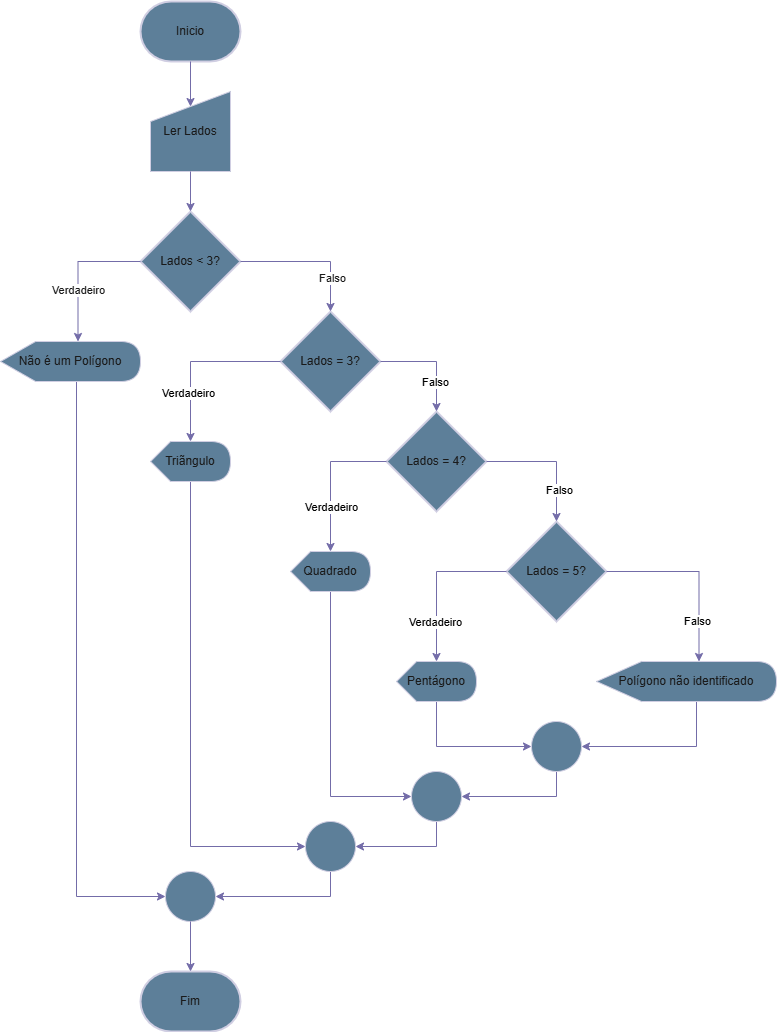

The diagram above was exported from draw.io. Its source (the exported page's mxGraphModel, read from the mxfile embedded in the PNG):
<mxGraphModel dx="1044" dy="562" grid="1" gridSize="10" guides="1" tooltips="1" connect="1" arrows="1" fold="1" page="1" pageScale="1" pageWidth="827" pageHeight="1169" math="0" shadow="0">
  <root>
    <mxCell id="WIyWlLk6GJQsqaUBKTNV-0" />
    <mxCell id="WIyWlLk6GJQsqaUBKTNV-1" parent="WIyWlLk6GJQsqaUBKTNV-0" />
    <mxCell id="s27y0Qbe6VeHKd7NoQgB-0" value="Fim" style="strokeWidth=2;html=1;shape=mxgraph.flowchart.terminator;whiteSpace=wrap;labelBackgroundColor=none;fillColor=#5D7F99;strokeColor=#D0CEE2;fontColor=#1A1A1A;" parent="WIyWlLk6GJQsqaUBKTNV-1" vertex="1">
      <mxGeometry x="364" y="1010" width="100" height="60" as="geometry" />
    </mxCell>
    <mxCell id="s27y0Qbe6VeHKd7NoQgB-1" value="Inicio" style="strokeWidth=2;html=1;shape=mxgraph.flowchart.terminator;whiteSpace=wrap;labelBackgroundColor=none;fillColor=#5D7F99;strokeColor=#D0CEE2;fontColor=#1A1A1A;" parent="WIyWlLk6GJQsqaUBKTNV-1" vertex="1">
      <mxGeometry x="364" y="40" width="100" height="60" as="geometry" />
    </mxCell>
    <mxCell id="s27y0Qbe6VeHKd7NoQgB-2" value="Ler Lados" style="shape=manualInput;whiteSpace=wrap;html=1;labelBackgroundColor=none;fillColor=#5D7F99;strokeColor=#D0CEE2;fontColor=#1A1A1A;" parent="WIyWlLk6GJQsqaUBKTNV-1" vertex="1">
      <mxGeometry x="374" y="130" width="80" height="80" as="geometry" />
    </mxCell>
    <mxCell id="s27y0Qbe6VeHKd7NoQgB-3" value="Lados &amp;lt; 3?" style="strokeWidth=2;html=1;shape=mxgraph.flowchart.decision;whiteSpace=wrap;labelBackgroundColor=none;fillColor=#5D7F99;strokeColor=#D0CEE2;fontColor=#1A1A1A;" parent="WIyWlLk6GJQsqaUBKTNV-1" vertex="1">
      <mxGeometry x="364" y="250" width="100" height="100" as="geometry" />
    </mxCell>
    <mxCell id="s27y0Qbe6VeHKd7NoQgB-4" value="Lados = 3?" style="strokeWidth=2;html=1;shape=mxgraph.flowchart.decision;whiteSpace=wrap;labelBackgroundColor=none;fillColor=#5D7F99;strokeColor=#D0CEE2;fontColor=#1A1A1A;" parent="WIyWlLk6GJQsqaUBKTNV-1" vertex="1">
      <mxGeometry x="504" y="350" width="100" height="100" as="geometry" />
    </mxCell>
    <mxCell id="s27y0Qbe6VeHKd7NoQgB-5" value="Lados = 4?" style="strokeWidth=2;html=1;shape=mxgraph.flowchart.decision;whiteSpace=wrap;labelBackgroundColor=none;fillColor=#5D7F99;strokeColor=#D0CEE2;fontColor=#1A1A1A;" parent="WIyWlLk6GJQsqaUBKTNV-1" vertex="1">
      <mxGeometry x="610" y="450" width="100" height="100" as="geometry" />
    </mxCell>
    <mxCell id="s27y0Qbe6VeHKd7NoQgB-7" value="Lados = 5?" style="strokeWidth=2;html=1;shape=mxgraph.flowchart.decision;whiteSpace=wrap;labelBackgroundColor=none;fillColor=#5D7F99;strokeColor=#D0CEE2;fontColor=#1A1A1A;" parent="WIyWlLk6GJQsqaUBKTNV-1" vertex="1">
      <mxGeometry x="730" y="560" width="100" height="100" as="geometry" />
    </mxCell>
    <mxCell id="s27y0Qbe6VeHKd7NoQgB-32" style="edgeStyle=orthogonalEdgeStyle;rounded=0;orthogonalLoop=1;jettySize=auto;html=1;entryX=0;entryY=0.5;entryDx=0;entryDy=0;labelBackgroundColor=none;strokeColor=#736CA8;fontColor=default;" parent="WIyWlLk6GJQsqaUBKTNV-1" source="s27y0Qbe6VeHKd7NoQgB-9" target="s27y0Qbe6VeHKd7NoQgB-30" edge="1">
      <mxGeometry relative="1" as="geometry">
        <Array as="points">
          <mxPoint x="300" y="935" />
        </Array>
      </mxGeometry>
    </mxCell>
    <mxCell id="s27y0Qbe6VeHKd7NoQgB-9" value="Não é um Polígono" style="shape=display;whiteSpace=wrap;html=1;labelBackgroundColor=none;fillColor=#5D7F99;strokeColor=#D0CEE2;fontColor=#1A1A1A;" parent="WIyWlLk6GJQsqaUBKTNV-1" vertex="1">
      <mxGeometry x="224" y="380" width="140" height="40" as="geometry" />
    </mxCell>
    <mxCell id="s27y0Qbe6VeHKd7NoQgB-29" style="edgeStyle=orthogonalEdgeStyle;rounded=0;orthogonalLoop=1;jettySize=auto;html=1;entryX=0;entryY=0.5;entryDx=0;entryDy=0;labelBackgroundColor=none;strokeColor=#736CA8;fontColor=default;" parent="WIyWlLk6GJQsqaUBKTNV-1" source="s27y0Qbe6VeHKd7NoQgB-10" target="s27y0Qbe6VeHKd7NoQgB-27" edge="1">
      <mxGeometry relative="1" as="geometry">
        <Array as="points">
          <mxPoint x="414" y="885" />
        </Array>
      </mxGeometry>
    </mxCell>
    <mxCell id="s27y0Qbe6VeHKd7NoQgB-10" value="Triãngulo" style="shape=display;whiteSpace=wrap;html=1;labelBackgroundColor=none;fillColor=#5D7F99;strokeColor=#D0CEE2;fontColor=#1A1A1A;" parent="WIyWlLk6GJQsqaUBKTNV-1" vertex="1">
      <mxGeometry x="374" y="480" width="80" height="40" as="geometry" />
    </mxCell>
    <mxCell id="s27y0Qbe6VeHKd7NoQgB-22" style="edgeStyle=orthogonalEdgeStyle;rounded=0;orthogonalLoop=1;jettySize=auto;html=1;entryX=0;entryY=0.5;entryDx=0;entryDy=0;labelBackgroundColor=none;strokeColor=#736CA8;fontColor=default;" parent="WIyWlLk6GJQsqaUBKTNV-1" source="s27y0Qbe6VeHKd7NoQgB-11" target="s27y0Qbe6VeHKd7NoQgB-20" edge="1">
      <mxGeometry relative="1" as="geometry">
        <Array as="points">
          <mxPoint x="554" y="835" />
        </Array>
      </mxGeometry>
    </mxCell>
    <mxCell id="s27y0Qbe6VeHKd7NoQgB-11" value="Quadrado" style="shape=display;whiteSpace=wrap;html=1;labelBackgroundColor=none;fillColor=#5D7F99;strokeColor=#D0CEE2;fontColor=#1A1A1A;" parent="WIyWlLk6GJQsqaUBKTNV-1" vertex="1">
      <mxGeometry x="514" y="590" width="80" height="40" as="geometry" />
    </mxCell>
    <mxCell id="s27y0Qbe6VeHKd7NoQgB-17" style="edgeStyle=orthogonalEdgeStyle;rounded=0;orthogonalLoop=1;jettySize=auto;html=1;entryX=0;entryY=0.5;entryDx=0;entryDy=0;labelBackgroundColor=none;strokeColor=#736CA8;fontColor=default;" parent="WIyWlLk6GJQsqaUBKTNV-1" source="s27y0Qbe6VeHKd7NoQgB-12" target="s27y0Qbe6VeHKd7NoQgB-16" edge="1">
      <mxGeometry relative="1" as="geometry">
        <Array as="points">
          <mxPoint x="660" y="785" />
        </Array>
      </mxGeometry>
    </mxCell>
    <mxCell id="s27y0Qbe6VeHKd7NoQgB-12" value="Pentágono" style="shape=display;whiteSpace=wrap;html=1;labelBackgroundColor=none;fillColor=#5D7F99;strokeColor=#D0CEE2;fontColor=#1A1A1A;" parent="WIyWlLk6GJQsqaUBKTNV-1" vertex="1">
      <mxGeometry x="620" y="700" width="80" height="40" as="geometry" />
    </mxCell>
    <mxCell id="s27y0Qbe6VeHKd7NoQgB-19" style="edgeStyle=orthogonalEdgeStyle;rounded=0;orthogonalLoop=1;jettySize=auto;html=1;entryX=1;entryY=0.5;entryDx=0;entryDy=0;labelBackgroundColor=none;strokeColor=#736CA8;fontColor=default;" parent="WIyWlLk6GJQsqaUBKTNV-1" source="s27y0Qbe6VeHKd7NoQgB-13" target="s27y0Qbe6VeHKd7NoQgB-16" edge="1">
      <mxGeometry relative="1" as="geometry">
        <Array as="points">
          <mxPoint x="920" y="785" />
        </Array>
      </mxGeometry>
    </mxCell>
    <mxCell id="s27y0Qbe6VeHKd7NoQgB-13" value="Polígono não identificado" style="shape=display;whiteSpace=wrap;html=1;labelBackgroundColor=none;fillColor=#5D7F99;strokeColor=#D0CEE2;fontColor=#1A1A1A;" parent="WIyWlLk6GJQsqaUBKTNV-1" vertex="1">
      <mxGeometry x="820" y="700" width="180" height="40" as="geometry" />
    </mxCell>
    <mxCell id="s27y0Qbe6VeHKd7NoQgB-14" style="edgeStyle=orthogonalEdgeStyle;rounded=0;orthogonalLoop=1;jettySize=auto;html=1;entryX=0;entryY=0;entryDx=40;entryDy=0;entryPerimeter=0;labelBackgroundColor=none;strokeColor=#736CA8;fontColor=default;" parent="WIyWlLk6GJQsqaUBKTNV-1" source="s27y0Qbe6VeHKd7NoQgB-7" target="s27y0Qbe6VeHKd7NoQgB-12" edge="1">
      <mxGeometry relative="1" as="geometry" />
    </mxCell>
    <mxCell id="ohhrizCEFpMA5ENWaAE4-4" value="Verdadeiro" style="edgeLabel;html=1;align=center;verticalAlign=middle;resizable=0;points=[];" parent="s27y0Qbe6VeHKd7NoQgB-14" vertex="1" connectable="0">
      <mxGeometry x="0.5025" y="-2" relative="1" as="geometry">
        <mxPoint as="offset" />
      </mxGeometry>
    </mxCell>
    <mxCell id="s27y0Qbe6VeHKd7NoQgB-15" style="edgeStyle=orthogonalEdgeStyle;rounded=0;orthogonalLoop=1;jettySize=auto;html=1;entryX=0;entryY=0;entryDx=102.5;entryDy=0;entryPerimeter=0;labelBackgroundColor=none;strokeColor=#736CA8;fontColor=default;" parent="WIyWlLk6GJQsqaUBKTNV-1" source="s27y0Qbe6VeHKd7NoQgB-7" target="s27y0Qbe6VeHKd7NoQgB-13" edge="1">
      <mxGeometry relative="1" as="geometry">
        <Array as="points">
          <mxPoint x="923" y="610" />
        </Array>
      </mxGeometry>
    </mxCell>
    <mxCell id="ohhrizCEFpMA5ENWaAE4-5" value="Falso" style="edgeLabel;html=1;align=center;verticalAlign=middle;resizable=0;points=[];" parent="s27y0Qbe6VeHKd7NoQgB-15" vertex="1" connectable="0">
      <mxGeometry x="0.5529" y="-2" relative="1" as="geometry">
        <mxPoint as="offset" />
      </mxGeometry>
    </mxCell>
    <mxCell id="s27y0Qbe6VeHKd7NoQgB-21" style="edgeStyle=orthogonalEdgeStyle;rounded=0;orthogonalLoop=1;jettySize=auto;html=1;entryX=1;entryY=0.5;entryDx=0;entryDy=0;labelBackgroundColor=none;strokeColor=#736CA8;fontColor=default;" parent="WIyWlLk6GJQsqaUBKTNV-1" source="s27y0Qbe6VeHKd7NoQgB-16" target="s27y0Qbe6VeHKd7NoQgB-20" edge="1">
      <mxGeometry relative="1" as="geometry">
        <Array as="points">
          <mxPoint x="780" y="835" />
        </Array>
      </mxGeometry>
    </mxCell>
    <mxCell id="s27y0Qbe6VeHKd7NoQgB-16" value="" style="ellipse;whiteSpace=wrap;html=1;aspect=fixed;labelBackgroundColor=none;fillColor=#5D7F99;strokeColor=#D0CEE2;fontColor=#1A1A1A;" parent="WIyWlLk6GJQsqaUBKTNV-1" vertex="1">
      <mxGeometry x="755" y="760" width="50" height="50" as="geometry" />
    </mxCell>
    <mxCell id="s27y0Qbe6VeHKd7NoQgB-28" style="edgeStyle=orthogonalEdgeStyle;rounded=0;orthogonalLoop=1;jettySize=auto;html=1;labelBackgroundColor=none;strokeColor=#736CA8;fontColor=default;" parent="WIyWlLk6GJQsqaUBKTNV-1" source="s27y0Qbe6VeHKd7NoQgB-20" target="s27y0Qbe6VeHKd7NoQgB-27" edge="1">
      <mxGeometry relative="1" as="geometry">
        <Array as="points">
          <mxPoint x="660" y="885" />
        </Array>
      </mxGeometry>
    </mxCell>
    <mxCell id="s27y0Qbe6VeHKd7NoQgB-20" value="" style="ellipse;whiteSpace=wrap;html=1;aspect=fixed;labelBackgroundColor=none;fillColor=#5D7F99;strokeColor=#D0CEE2;fontColor=#1A1A1A;" parent="WIyWlLk6GJQsqaUBKTNV-1" vertex="1">
      <mxGeometry x="635" y="810" width="50" height="50" as="geometry" />
    </mxCell>
    <mxCell id="s27y0Qbe6VeHKd7NoQgB-23" style="edgeStyle=orthogonalEdgeStyle;rounded=0;orthogonalLoop=1;jettySize=auto;html=1;entryX=0;entryY=0;entryDx=40;entryDy=0;entryPerimeter=0;labelBackgroundColor=none;strokeColor=#736CA8;fontColor=default;" parent="WIyWlLk6GJQsqaUBKTNV-1" source="s27y0Qbe6VeHKd7NoQgB-5" target="s27y0Qbe6VeHKd7NoQgB-11" edge="1">
      <mxGeometry relative="1" as="geometry" />
    </mxCell>
    <mxCell id="ohhrizCEFpMA5ENWaAE4-2" value="Verdadeiro" style="edgeLabel;html=1;align=center;verticalAlign=middle;resizable=0;points=[];" parent="s27y0Qbe6VeHKd7NoQgB-23" vertex="1" connectable="0">
      <mxGeometry x="0.3863" relative="1" as="geometry">
        <mxPoint as="offset" />
      </mxGeometry>
    </mxCell>
    <mxCell id="s27y0Qbe6VeHKd7NoQgB-24" style="edgeStyle=orthogonalEdgeStyle;rounded=0;orthogonalLoop=1;jettySize=auto;html=1;entryX=0.5;entryY=0;entryDx=0;entryDy=0;entryPerimeter=0;labelBackgroundColor=none;strokeColor=#736CA8;fontColor=default;" parent="WIyWlLk6GJQsqaUBKTNV-1" source="s27y0Qbe6VeHKd7NoQgB-5" target="s27y0Qbe6VeHKd7NoQgB-7" edge="1">
      <mxGeometry relative="1" as="geometry" />
    </mxCell>
    <mxCell id="ohhrizCEFpMA5ENWaAE4-3" value="Falso" style="edgeLabel;html=1;align=center;verticalAlign=middle;resizable=0;points=[];" parent="s27y0Qbe6VeHKd7NoQgB-24" vertex="1" connectable="0">
      <mxGeometry x="0.5108" y="2" relative="1" as="geometry">
        <mxPoint as="offset" />
      </mxGeometry>
    </mxCell>
    <mxCell id="s27y0Qbe6VeHKd7NoQgB-25" style="edgeStyle=orthogonalEdgeStyle;rounded=0;orthogonalLoop=1;jettySize=auto;html=1;entryX=0.5;entryY=0;entryDx=0;entryDy=0;entryPerimeter=0;labelBackgroundColor=none;strokeColor=#736CA8;fontColor=default;" parent="WIyWlLk6GJQsqaUBKTNV-1" source="s27y0Qbe6VeHKd7NoQgB-4" target="s27y0Qbe6VeHKd7NoQgB-5" edge="1">
      <mxGeometry relative="1" as="geometry" />
    </mxCell>
    <mxCell id="ohhrizCEFpMA5ENWaAE4-1" value="Falso" style="edgeLabel;html=1;align=center;verticalAlign=middle;resizable=0;points=[];" parent="s27y0Qbe6VeHKd7NoQgB-25" vertex="1" connectable="0">
      <mxGeometry x="0.4377" y="-2" relative="1" as="geometry">
        <mxPoint as="offset" />
      </mxGeometry>
    </mxCell>
    <mxCell id="s27y0Qbe6VeHKd7NoQgB-26" style="edgeStyle=orthogonalEdgeStyle;rounded=0;orthogonalLoop=1;jettySize=auto;html=1;entryX=0;entryY=0;entryDx=40;entryDy=0;entryPerimeter=0;labelBackgroundColor=none;strokeColor=#736CA8;fontColor=default;" parent="WIyWlLk6GJQsqaUBKTNV-1" source="s27y0Qbe6VeHKd7NoQgB-4" target="s27y0Qbe6VeHKd7NoQgB-10" edge="1">
      <mxGeometry relative="1" as="geometry" />
    </mxCell>
    <mxCell id="ohhrizCEFpMA5ENWaAE4-0" value="Verdadeiro" style="edgeLabel;html=1;align=center;verticalAlign=middle;resizable=0;points=[];" parent="s27y0Qbe6VeHKd7NoQgB-26" vertex="1" connectable="0">
      <mxGeometry x="0.4259" y="-3" relative="1" as="geometry">
        <mxPoint as="offset" />
      </mxGeometry>
    </mxCell>
    <mxCell id="s27y0Qbe6VeHKd7NoQgB-31" style="edgeStyle=orthogonalEdgeStyle;rounded=0;orthogonalLoop=1;jettySize=auto;html=1;entryX=1;entryY=0.5;entryDx=0;entryDy=0;labelBackgroundColor=none;strokeColor=#736CA8;fontColor=default;" parent="WIyWlLk6GJQsqaUBKTNV-1" source="s27y0Qbe6VeHKd7NoQgB-27" target="s27y0Qbe6VeHKd7NoQgB-30" edge="1">
      <mxGeometry relative="1" as="geometry">
        <Array as="points">
          <mxPoint x="554" y="935" />
        </Array>
      </mxGeometry>
    </mxCell>
    <mxCell id="s27y0Qbe6VeHKd7NoQgB-27" value="" style="ellipse;whiteSpace=wrap;html=1;aspect=fixed;labelBackgroundColor=none;fillColor=#5D7F99;strokeColor=#D0CEE2;fontColor=#1A1A1A;" parent="WIyWlLk6GJQsqaUBKTNV-1" vertex="1">
      <mxGeometry x="529" y="860" width="50" height="50" as="geometry" />
    </mxCell>
    <mxCell id="s27y0Qbe6VeHKd7NoQgB-30" value="" style="ellipse;whiteSpace=wrap;html=1;aspect=fixed;labelBackgroundColor=none;fillColor=#5D7F99;strokeColor=#D0CEE2;fontColor=#1A1A1A;" parent="WIyWlLk6GJQsqaUBKTNV-1" vertex="1">
      <mxGeometry x="389" y="910" width="50" height="50" as="geometry" />
    </mxCell>
    <mxCell id="s27y0Qbe6VeHKd7NoQgB-33" style="edgeStyle=orthogonalEdgeStyle;rounded=0;orthogonalLoop=1;jettySize=auto;html=1;entryX=0;entryY=0;entryDx=77.5;entryDy=0;entryPerimeter=0;labelBackgroundColor=none;strokeColor=#736CA8;fontColor=default;" parent="WIyWlLk6GJQsqaUBKTNV-1" source="s27y0Qbe6VeHKd7NoQgB-3" target="s27y0Qbe6VeHKd7NoQgB-9" edge="1">
      <mxGeometry relative="1" as="geometry">
        <Array as="points">
          <mxPoint x="302" y="300" />
        </Array>
      </mxGeometry>
    </mxCell>
    <mxCell id="3zU2o6fOnwLKCxEMuWhl-1" value="Verdadeiro" style="edgeLabel;html=1;align=center;verticalAlign=middle;resizable=0;points=[];strokeColor=#D0CEE2;fontColor=#1A1A1A;fillColor=#5D7F99;" parent="s27y0Qbe6VeHKd7NoQgB-33" vertex="1" connectable="0">
      <mxGeometry x="0.273" relative="1" as="geometry">
        <mxPoint as="offset" />
      </mxGeometry>
    </mxCell>
    <mxCell id="s27y0Qbe6VeHKd7NoQgB-34" style="edgeStyle=orthogonalEdgeStyle;rounded=0;orthogonalLoop=1;jettySize=auto;html=1;entryX=0.5;entryY=0;entryDx=0;entryDy=0;entryPerimeter=0;labelBackgroundColor=none;strokeColor=#736CA8;fontColor=default;" parent="WIyWlLk6GJQsqaUBKTNV-1" source="s27y0Qbe6VeHKd7NoQgB-3" target="s27y0Qbe6VeHKd7NoQgB-4" edge="1">
      <mxGeometry relative="1" as="geometry" />
    </mxCell>
    <mxCell id="3zU2o6fOnwLKCxEMuWhl-2" value="Falso" style="edgeLabel;html=1;align=center;verticalAlign=middle;resizable=0;points=[];strokeColor=#D0CEE2;fontColor=#1A1A1A;fillColor=#5D7F99;" parent="s27y0Qbe6VeHKd7NoQgB-34" vertex="1" connectable="0">
      <mxGeometry x="0.5171" y="1" relative="1" as="geometry">
        <mxPoint as="offset" />
      </mxGeometry>
    </mxCell>
    <mxCell id="s27y0Qbe6VeHKd7NoQgB-35" style="edgeStyle=orthogonalEdgeStyle;rounded=0;orthogonalLoop=1;jettySize=auto;html=1;entryX=0.5;entryY=0;entryDx=0;entryDy=0;entryPerimeter=0;labelBackgroundColor=none;strokeColor=#736CA8;fontColor=default;" parent="WIyWlLk6GJQsqaUBKTNV-1" source="s27y0Qbe6VeHKd7NoQgB-2" target="s27y0Qbe6VeHKd7NoQgB-3" edge="1">
      <mxGeometry relative="1" as="geometry" />
    </mxCell>
    <mxCell id="s27y0Qbe6VeHKd7NoQgB-37" style="edgeStyle=orthogonalEdgeStyle;rounded=0;orthogonalLoop=1;jettySize=auto;html=1;entryX=0.5;entryY=0.188;entryDx=0;entryDy=0;entryPerimeter=0;labelBackgroundColor=none;strokeColor=#736CA8;fontColor=default;" parent="WIyWlLk6GJQsqaUBKTNV-1" source="s27y0Qbe6VeHKd7NoQgB-1" target="s27y0Qbe6VeHKd7NoQgB-2" edge="1">
      <mxGeometry relative="1" as="geometry" />
    </mxCell>
    <mxCell id="s27y0Qbe6VeHKd7NoQgB-47" style="edgeStyle=orthogonalEdgeStyle;rounded=0;orthogonalLoop=1;jettySize=auto;html=1;entryX=0.5;entryY=0;entryDx=0;entryDy=0;entryPerimeter=0;labelBackgroundColor=none;strokeColor=#736CA8;fontColor=default;" parent="WIyWlLk6GJQsqaUBKTNV-1" source="s27y0Qbe6VeHKd7NoQgB-30" target="s27y0Qbe6VeHKd7NoQgB-0" edge="1">
      <mxGeometry relative="1" as="geometry" />
    </mxCell>
  </root>
</mxGraphModel>